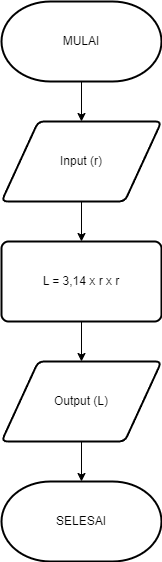

The diagram above was exported from draw.io. Its source (the exported page's mxGraphModel, read from the mxfile embedded in the PNG):
<mxGraphModel dx="786" dy="459" grid="1" gridSize="10" guides="1" tooltips="1" connect="1" arrows="1" fold="1" page="1" pageScale="1" pageWidth="850" pageHeight="1100" background="#ffffff" math="0" shadow="0">
  <root>
    <mxCell id="0" />
    <mxCell id="1" parent="0" />
    <mxCell id="9jbtwUJWT8fVGQmEf5gx-12" style="edgeStyle=orthogonalEdgeStyle;rounded=0;orthogonalLoop=1;jettySize=auto;html=1;entryX=0.5;entryY=0;entryDx=0;entryDy=0;" edge="1" parent="1" source="9jbtwUJWT8fVGQmEf5gx-1" target="9jbtwUJWT8fVGQmEf5gx-6">
      <mxGeometry relative="1" as="geometry" />
    </mxCell>
    <mxCell id="9jbtwUJWT8fVGQmEf5gx-1" value="MULAI" style="strokeWidth=2;html=1;shape=mxgraph.flowchart.terminator;whiteSpace=wrap;" vertex="1" parent="1">
      <mxGeometry x="300" y="120" width="160" height="80" as="geometry" />
    </mxCell>
    <mxCell id="9jbtwUJWT8fVGQmEf5gx-11" style="edgeStyle=orthogonalEdgeStyle;rounded=0;orthogonalLoop=1;jettySize=auto;html=1;entryX=0.5;entryY=0;entryDx=0;entryDy=0;" edge="1" parent="1" source="9jbtwUJWT8fVGQmEf5gx-6" target="9jbtwUJWT8fVGQmEf5gx-7">
      <mxGeometry relative="1" as="geometry" />
    </mxCell>
    <mxCell id="9jbtwUJWT8fVGQmEf5gx-6" value="Input (r)" style="shape=parallelogram;html=1;strokeWidth=2;perimeter=parallelogramPerimeter;whiteSpace=wrap;rounded=1;arcSize=12;size=0.23;" vertex="1" parent="1">
      <mxGeometry x="300" y="240" width="160" height="80" as="geometry" />
    </mxCell>
    <mxCell id="9jbtwUJWT8fVGQmEf5gx-15" style="edgeStyle=orthogonalEdgeStyle;rounded=0;orthogonalLoop=1;jettySize=auto;html=1;entryX=0.5;entryY=0;entryDx=0;entryDy=0;" edge="1" parent="1" source="9jbtwUJWT8fVGQmEf5gx-7" target="9jbtwUJWT8fVGQmEf5gx-14">
      <mxGeometry relative="1" as="geometry" />
    </mxCell>
    <mxCell id="9jbtwUJWT8fVGQmEf5gx-7" value="L = 3,14 x r x r" style="rounded=1;whiteSpace=wrap;html=1;absoluteArcSize=1;arcSize=14;strokeWidth=2;" vertex="1" parent="1">
      <mxGeometry x="300" y="360" width="160" height="80" as="geometry" />
    </mxCell>
    <mxCell id="9jbtwUJWT8fVGQmEf5gx-14" value="Output (L)" style="shape=parallelogram;html=1;strokeWidth=2;perimeter=parallelogramPerimeter;whiteSpace=wrap;rounded=1;arcSize=12;size=0.23;" vertex="1" parent="1">
      <mxGeometry x="300" y="480" width="160" height="80" as="geometry" />
    </mxCell>
    <mxCell id="9jbtwUJWT8fVGQmEf5gx-16" value="SELESAI" style="strokeWidth=2;html=1;shape=mxgraph.flowchart.terminator;whiteSpace=wrap;" vertex="1" parent="1">
      <mxGeometry x="300" y="600" width="160" height="80" as="geometry" />
    </mxCell>
    <mxCell id="9jbtwUJWT8fVGQmEf5gx-17" style="edgeStyle=orthogonalEdgeStyle;rounded=0;orthogonalLoop=1;jettySize=auto;html=1;exitX=0.5;exitY=1;exitDx=0;exitDy=0;entryX=0.5;entryY=0;entryDx=0;entryDy=0;entryPerimeter=0;" edge="1" parent="1" source="9jbtwUJWT8fVGQmEf5gx-14" target="9jbtwUJWT8fVGQmEf5gx-16">
      <mxGeometry relative="1" as="geometry" />
    </mxCell>
  </root>
</mxGraphModel>